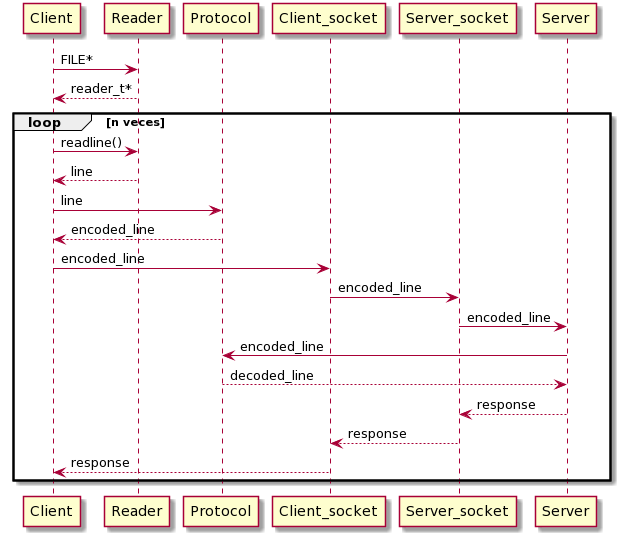

The diagram above was rendered by PlantUML. Its source (embedded in the PNG):
@startuml
Client -> Reader: FILE*
Reader --> Client: reader_t*
loop n veces
  Client -> Reader: readline()
  Reader --> Client: line
  Client -> Protocol: line
  Protocol --> Client: encoded_line
  Client -> Client_socket: encoded_line
  Client_socket -> Server_socket: encoded_line
  Server_socket -> Server: encoded_line
  Server -> Protocol: encoded_line
  Protocol --> Server: decoded_line
  Server --> Server_socket: response
  Server_socket --> Client_socket: response
  Client_socket --> Client: response
end
@enduml